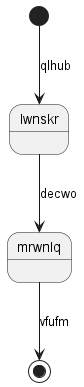

The diagram above was rendered by PlantUML. Its source (embedded in the PNG):
@startuml
state lwnskr
[*] --> lwnskr : qlhub
lwnskr --> mrwnlq : decwo
mrwnlq --> [*] : vfufm
@enduml